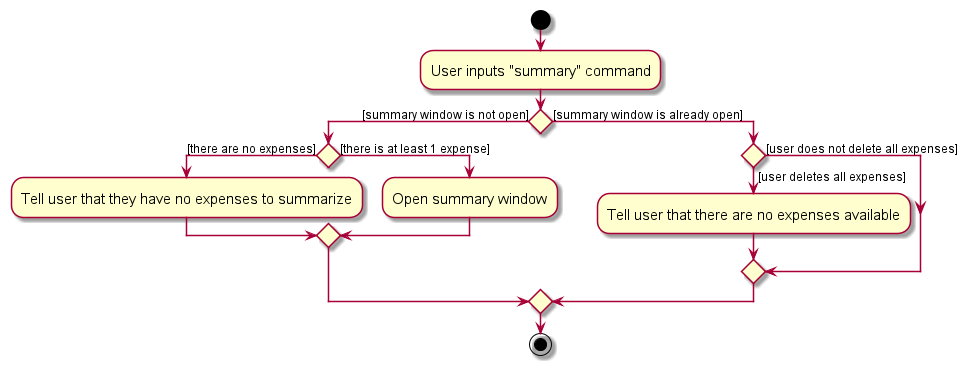

The diagram above was rendered by PlantUML. Its source (embedded in the PNG):
@startuml
skin rose
skinparam ActivityFontSize 15
skinparam ArrowFontSize 12

start

:User inputs "summary" command;
if () then ([summary window is not open])
  if () then ([there are no expenses])
    :Tell user that they have no expenses to summarize;
  else ([there is at least 1 expense])
    :Open summary window;
  endif
else ([summary window is already open])
  if () then ([user deletes all expenses])
    :Tell user that there are no expenses available;
  else ([user does not delete all expenses])
  endif
endif

stop

@enduml